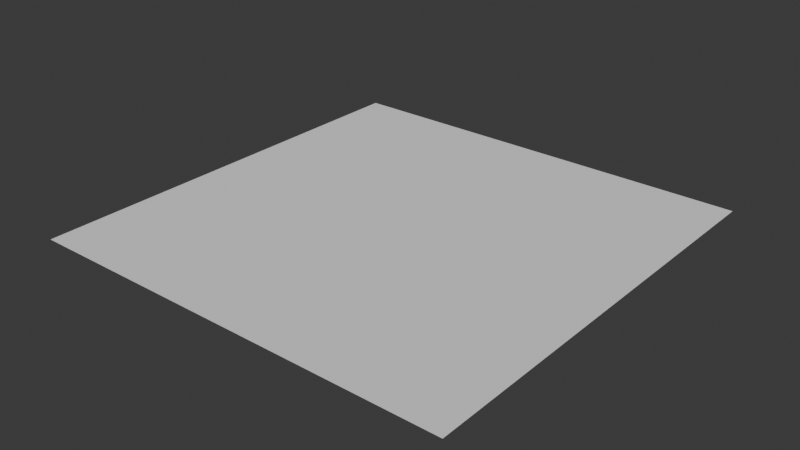 # Source: props.blend  (saved by Blender 4.0.36; exported with 4.5.12 LTS)
import bpy
from mathutils import Matrix  # noqa: F401  (used for matrix-valued properties, if any)

bpy.ops.wm.read_factory_settings(use_empty=True)
scene = bpy.context.scene
scene.name = 'Scene'

# ---- collections
col_collection = bpy.data.collections.new('Collection'); scene.collection.children.link(col_collection)

# ---- world
world_world = bpy.data.worlds.new('World'); scene.world = world_world
world_world.use_nodes = True; world_world.node_tree.nodes.clear()
_N = world_world.node_tree.nodes; _L = world_world.node_tree.links
n0 = _N.new('ShaderNodeOutputWorld'); n0.name = 'World Output'; n0.location = (300, 300)
n1 = _N.new('ShaderNodeBackground'); n1.name = 'Background'; n1.location = (10, 300)
n1.inputs[0].default_value = (0.05088, 0.05088, 0.05088, 1.0)
_L.new(n1.outputs[0], n0.inputs[0])
n0.is_active_output = True
world_world.color = (0.05088, 0.05088, 0.05088)
world_world.use_sun_shadow = False
world_world.sun_shadow_jitter_overblur = 0.0

# ---- meshes
me_plane = bpy.data.meshes.new('Plane')
me_plane.from_pydata([(-1.0, -1.0, 0.0), (1.0, -1.0, 0.0), (-1.0, 1.0, 0.0), (1.0, 1.0, 0.0)], [], [(0, 1, 3, 2)])
_uv = me_plane.uv_layers.new(name='UVMap')
_uv.uv.foreach_set('vector', [0.0, 0.0, 1.0, 0.0, 1.0, 1.0, 0.0, 1.0])
me_plane.update()

# ---- objects
ob_plane = bpy.data.objects.new('Plane', me_plane)

# ---- transforms, parenting, visibility, modifiers, constraints
ob_plane.location = (0.0, 0.0, 0.0)

# ---- collection membership
col_collection.objects.link(ob_plane)

# ---- scene / render settings (as saved in the file)
scene.frame_start = 1; scene.frame_end = 250; scene.frame_set(1)
scene.render.engine = 'BLENDER_EEVEE_NEXT'
scene.cycles.sampling_pattern = 'TABULATED_SOBOL'
bpy.context.view_layer.update()

# ---- added for rendering (the .blend has no active camera and no usable light): camera, sun
cam_auto = bpy.data.cameras.new('AutoCamera')
cam_auto.lens = 50.0
cam_auto.sensor_width = 36.0
cam_auto.clip_end = 1000.0
ob_auto_camera = bpy.data.objects.new('AutoCamera', cam_auto)
scene.collection.objects.link(ob_auto_camera)
ob_auto_camera.location = (2.61693, -3.14032, 2.09354)
ob_auto_camera.rotation_euler = (1.09748, -7.21219e-08, 0.694738)
scene.camera = ob_auto_camera
light_auto_sun = bpy.data.lights.new('AutoSun', 'SUN')
light_auto_sun.energy = 3.0
light_auto_sun.angle = 0.0523599
ob_auto_sun = bpy.data.objects.new('AutoSun', light_auto_sun)
scene.collection.objects.link(ob_auto_sun)
ob_auto_sun.rotation_euler = (0.872665, 0.174533, 0.523599)
bpy.context.view_layer.update()
